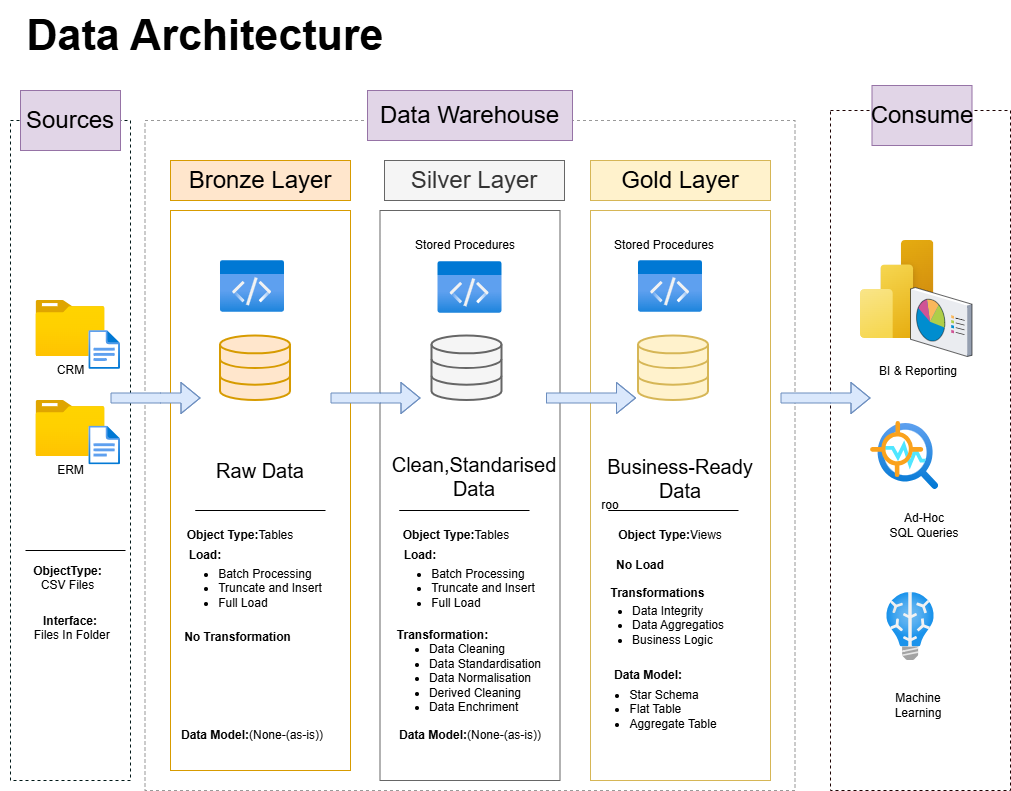

The diagram above was exported from draw.io. Its source (the exported page's mxGraphModel, read from the mxfile embedded in the PNG):
<mxGraphModel dx="284" dy="611" grid="1" gridSize="10" guides="1" tooltips="1" connect="1" arrows="1" fold="1" page="1" pageScale="1" pageWidth="1100" pageHeight="850" math="0" shadow="0">
  <root>
    <mxCell id="0" />
    <mxCell id="1" parent="0" />
    <mxCell id="pHPC7rf5pM8ZBKdii86d-2" parent="1" style="rounded=0;whiteSpace=wrap;html=1;fillColor=none;dashed=1;strokeColor=light-dark(#011818, #6a6a6a);" value="" vertex="1">
      <mxGeometry height="660" width="120" x="50" y="160" as="geometry" />
    </mxCell>
    <mxCell id="pHPC7rf5pM8ZBKdii86d-3" parent="1" style="rounded=0;whiteSpace=wrap;html=1;fontSize=24;strokeColor=#9673a6;fillColor=#e1d5e7;" value="Sources" vertex="1">
      <mxGeometry height="60" width="100" x="60" y="130" as="geometry" />
    </mxCell>
    <mxCell id="pHPC7rf5pM8ZBKdii86d-4" parent="1" style="rounded=0;whiteSpace=wrap;html=1;fillColor=none;dashed=1;strokeColor=#999999;" value="" vertex="1">
      <mxGeometry height="670" width="650" x="184.5" y="160" as="geometry" />
    </mxCell>
    <mxCell id="pHPC7rf5pM8ZBKdii86d-6" parent="1" style="rounded=0;whiteSpace=wrap;html=1;fontSize=24;strokeColor=#d79b00;fillColor=#ffe6cc;" value="Bronze Layer" vertex="1">
      <mxGeometry height="40" width="180" x="210" y="200" as="geometry" />
    </mxCell>
    <mxCell id="pHPC7rf5pM8ZBKdii86d-7" parent="1" style="rounded=0;whiteSpace=wrap;html=1;fontSize=24;strokeColor=#666666;fillColor=#f5f5f5;fontColor=#333333;" value="Silver Layer" vertex="1">
      <mxGeometry height="40" width="180" x="424" y="200" as="geometry" />
    </mxCell>
    <mxCell id="pHPC7rf5pM8ZBKdii86d-8" parent="1" style="rounded=0;whiteSpace=wrap;html=1;fontSize=24;strokeColor=#9673a6;fillColor=#e1d5e7;" value="Data Warehouse" vertex="1">
      <mxGeometry height="50" width="205" x="407" y="130" as="geometry" />
    </mxCell>
    <mxCell id="pHPC7rf5pM8ZBKdii86d-11" parent="1" style="rounded=0;whiteSpace=wrap;html=1;fillColor=none;dashed=1;strokeColor=light-dark(#1c0202, #6a6a6a);" value="" vertex="1">
      <mxGeometry height="680" width="180" x="870" y="150" as="geometry" />
    </mxCell>
    <mxCell id="pHPC7rf5pM8ZBKdii86d-12" parent="1" style="rounded=0;whiteSpace=wrap;html=1;fontSize=24;strokeColor=#d6b656;fillColor=#fff2cc;" value="Gold Layer" vertex="1">
      <mxGeometry height="40" width="180" x="630" y="200" as="geometry" />
    </mxCell>
    <mxCell id="pHPC7rf5pM8ZBKdii86d-13" parent="1" style="rounded=0;whiteSpace=wrap;html=1;fontSize=24;strokeColor=#d79b00;fillColor=none;" value="" vertex="1">
      <mxGeometry height="560" width="180" x="210" y="250" as="geometry" />
    </mxCell>
    <mxCell id="pHPC7rf5pM8ZBKdii86d-14" parent="1" style="rounded=0;whiteSpace=wrap;html=1;fontSize=24;strokeColor=#666666;fillColor=none;fontColor=#333333;" value="" vertex="1">
      <mxGeometry height="570" width="180" x="419.5" y="250" as="geometry" />
    </mxCell>
    <mxCell id="pHPC7rf5pM8ZBKdii86d-15" parent="1" style="rounded=0;whiteSpace=wrap;html=1;fontSize=24;strokeColor=#d6b656;fillColor=none;" value="" vertex="1">
      <mxGeometry height="570" width="180" x="630" y="250" as="geometry" />
    </mxCell>
    <mxCell id="pHPC7rf5pM8ZBKdii86d-16" parent="1" style="image;aspect=fixed;html=1;points=[];align=center;fontSize=12;image=img/lib/azure2/general/Folder_Blank.svg;" value="CRM" vertex="1">
      <mxGeometry height="56.00000000000001" width="69" x="75.5" y="340" as="geometry" />
    </mxCell>
    <mxCell id="pHPC7rf5pM8ZBKdii86d-17" parent="1" style="image;aspect=fixed;html=1;points=[];align=center;fontSize=12;image=img/lib/azure2/general/File.svg;" value="" vertex="1">
      <mxGeometry height="39" width="31.65" x="128.35" y="370" as="geometry" />
    </mxCell>
    <mxCell id="pHPC7rf5pM8ZBKdii86d-18" parent="1" style="image;aspect=fixed;html=1;points=[];align=center;fontSize=12;image=img/lib/azure2/general/Folder_Blank.svg;" value="ERM" vertex="1">
      <mxGeometry height="56.00000000000001" width="69" x="75.5" y="440" as="geometry" />
    </mxCell>
    <mxCell id="pHPC7rf5pM8ZBKdii86d-19" parent="1" style="image;aspect=fixed;html=1;points=[];align=center;fontSize=12;image=img/lib/azure2/general/File.svg;" value="" vertex="1">
      <mxGeometry height="39" width="31.65" x="128.35" y="465.5" as="geometry" />
    </mxCell>
    <mxCell id="pHPC7rf5pM8ZBKdii86d-26" edge="1" parent="1" style="endArrow=none;html=1;rounded=0;" value="">
      <mxGeometry height="50" relative="1" width="50" as="geometry">
        <mxPoint x="65" y="590" as="sourcePoint" />
        <mxPoint x="165" y="590" as="targetPoint" />
      </mxGeometry>
    </mxCell>
    <mxCell id="pHPC7rf5pM8ZBKdii86d-27" parent="1" style="text;html=1;whiteSpace=wrap;strokeColor=none;fillColor=none;align=center;verticalAlign=middle;rounded=0;" value="&lt;b&gt;ObjectType:&lt;/b&gt;&lt;div&gt;CSV Files&lt;div&gt;&lt;br&gt;&lt;/div&gt;&lt;/div&gt;" vertex="1">
      <mxGeometry height="30" width="85" x="65" y="610" as="geometry" />
    </mxCell>
    <mxCell id="pHPC7rf5pM8ZBKdii86d-28" parent="1" style="text;html=1;whiteSpace=wrap;strokeColor=none;fillColor=none;align=center;verticalAlign=middle;rounded=0;" value="&lt;b&gt;Interface:&lt;/b&gt;&lt;div&gt;&amp;nbsp;Files In Folder&lt;div&gt;&lt;br&gt;&lt;/div&gt;&lt;/div&gt;" vertex="1">
      <mxGeometry height="30" width="90" x="65" y="660" as="geometry" />
    </mxCell>
    <mxCell id="pHPC7rf5pM8ZBKdii86d-29" parent="1" style="html=1;verticalLabelPosition=bottom;align=center;labelBackgroundColor=#ffffff;verticalAlign=top;strokeWidth=2;strokeColor=#d79b00;shadow=0;dashed=0;shape=mxgraph.ios7.icons.data;fillColor=#ffe6cc;" value="" vertex="1">
      <mxGeometry height="64.5" width="70" x="260" y="375.5" as="geometry" />
    </mxCell>
    <mxCell id="pHPC7rf5pM8ZBKdii86d-32" parent="1" style="image;aspect=fixed;html=1;points=[];align=center;fontSize=12;image=img/lib/azure2/general/Code.svg;fontColor=default;" value="" vertex="1">
      <mxGeometry height="52" width="64" x="260" y="300" as="geometry" />
    </mxCell>
    <mxCell id="pHPC7rf5pM8ZBKdii86d-33" parent="1" style="image;aspect=fixed;html=1;points=[];align=center;fontSize=12;image=img/lib/azure2/general/Code.svg;" value="" vertex="1">
      <mxGeometry height="52" width="64" x="477.5" y="301" as="geometry" />
    </mxCell>
    <mxCell id="pHPC7rf5pM8ZBKdii86d-34" parent="1" style="image;aspect=fixed;html=1;points=[];align=center;fontSize=12;image=img/lib/azure2/general/Code.svg;" value="" vertex="1">
      <mxGeometry height="52" width="64" x="678" y="300" as="geometry" />
    </mxCell>
    <mxCell id="pHPC7rf5pM8ZBKdii86d-35" parent="1" style="text;html=1;whiteSpace=wrap;strokeColor=none;fillColor=none;align=center;verticalAlign=middle;rounded=0;" value="&lt;font style=&quot;font-size: 20px;&quot;&gt;Raw Data&lt;/font&gt;" vertex="1">
      <mxGeometry height="40" width="110" x="245" y="490" as="geometry" />
    </mxCell>
    <mxCell id="pHPC7rf5pM8ZBKdii86d-37" edge="1" parent="1" style="endArrow=none;html=1;rounded=0;" value="">
      <mxGeometry height="50" relative="1" width="50" as="geometry">
        <Array as="points">
          <mxPoint x="235" y="550" />
          <mxPoint x="255" y="550" />
        </Array>
        <mxPoint x="265" y="550" as="sourcePoint" />
        <mxPoint x="365" y="550" as="targetPoint" />
      </mxGeometry>
    </mxCell>
    <mxCell id="pHPC7rf5pM8ZBKdii86d-42" parent="1" style="html=1;verticalLabelPosition=bottom;align=center;labelBackgroundColor=#ffffff;verticalAlign=top;strokeWidth=2;strokeColor=#666666;shadow=0;dashed=0;shape=mxgraph.ios7.icons.data;fillColor=#f5f5f5;fontColor=#333333;" value="" vertex="1">
      <mxGeometry height="64.5" width="70" x="471.5" y="375.5" as="geometry" />
    </mxCell>
    <mxCell id="pHPC7rf5pM8ZBKdii86d-43" parent="1" style="html=1;verticalLabelPosition=bottom;align=center;labelBackgroundColor=#ffffff;verticalAlign=top;strokeWidth=2;strokeColor=#d6b656;shadow=0;dashed=0;shape=mxgraph.ios7.icons.data;fillColor=#fff2cc;" value="" vertex="1">
      <mxGeometry height="64.5" width="70" x="678" y="375.5" as="geometry" />
    </mxCell>
    <mxCell id="pHPC7rf5pM8ZBKdii86d-46" parent="1" style="text;html=1;whiteSpace=wrap;strokeColor=none;fillColor=none;align=center;verticalAlign=middle;rounded=0;" value="&lt;div style=&quot;text-align: left;&quot;&gt;&lt;br&gt;&lt;/div&gt;" vertex="1">
      <mxGeometry height="90" width="160" x="200" y="570" as="geometry" />
    </mxCell>
    <mxCell id="pHPC7rf5pM8ZBKdii86d-47" parent="1" style="text;html=1;whiteSpace=wrap;strokeColor=none;fillColor=none;align=center;verticalAlign=middle;rounded=0;" value="&lt;span style=&quot;font-size: 20px;&quot;&gt;Clean,Standarised&lt;/span&gt;&lt;div&gt;&lt;span style=&quot;font-size: 20px;&quot;&gt;Data&lt;/span&gt;&lt;/div&gt;" vertex="1">
      <mxGeometry height="40" width="110" x="459" y="496" as="geometry" />
    </mxCell>
    <mxCell id="pHPC7rf5pM8ZBKdii86d-50" edge="1" parent="1" style="endArrow=none;html=1;rounded=0;" value="">
      <mxGeometry height="50" relative="1" width="50" as="geometry">
        <Array as="points">
          <mxPoint x="439" y="550" />
          <mxPoint x="459" y="550" />
        </Array>
        <mxPoint x="469" y="550" as="sourcePoint" />
        <mxPoint x="569" y="550" as="targetPoint" />
      </mxGeometry>
    </mxCell>
    <mxCell id="pHPC7rf5pM8ZBKdii86d-51" edge="1" parent="1" style="endArrow=none;html=1;rounded=0;" value="">
      <mxGeometry height="50" relative="1" width="50" as="geometry">
        <Array as="points">
          <mxPoint x="648" y="550" />
          <mxPoint x="668" y="550" />
        </Array>
        <mxPoint x="678" y="550" as="sourcePoint" />
        <mxPoint x="778" y="550" as="targetPoint" />
      </mxGeometry>
    </mxCell>
    <mxCell id="pHPC7rf5pM8ZBKdii86d-53" parent="1" style="text;html=1;whiteSpace=wrap;strokeColor=none;fillColor=none;align=center;verticalAlign=middle;rounded=0;" value="&lt;span style=&quot;font-size: 20px;&quot;&gt;Business-Ready Data&lt;/span&gt;" vertex="1">
      <mxGeometry height="40" width="160" x="640" y="498" as="geometry" />
    </mxCell>
    <mxCell id="pHPC7rf5pM8ZBKdii86d-54" parent="1" style="text;html=1;whiteSpace=wrap;strokeColor=none;fillColor=none;align=center;verticalAlign=middle;rounded=0;" value="&lt;div style=&quot;text-align: left;&quot;&gt;&lt;ul&gt;&lt;li&gt;&lt;span style=&quot;background-color: transparent; color: light-dark(rgb(0, 0, 0), rgb(255, 255, 255));&quot;&gt;Batch Processing&lt;/span&gt;&lt;/li&gt;&lt;li&gt;&lt;span style=&quot;background-color: transparent; color: light-dark(rgb(0, 0, 0), rgb(255, 255, 255));&quot;&gt;Truncate and Insert&lt;/span&gt;&lt;/li&gt;&lt;li&gt;&lt;span style=&quot;background-color: transparent; color: light-dark(rgb(0, 0, 0), rgb(255, 255, 255));&quot;&gt;Full Load&lt;/span&gt;&lt;/li&gt;&lt;/ul&gt;&lt;/div&gt;&lt;div style=&quot;text-align: left;&quot;&gt;&lt;br&gt;&lt;/div&gt;" vertex="1">
      <mxGeometry height="130" width="160" x="210" y="570" as="geometry" />
    </mxCell>
    <mxCell id="pHPC7rf5pM8ZBKdii86d-55" parent="1" style="text;html=1;whiteSpace=wrap;strokeColor=none;fillColor=none;align=center;verticalAlign=middle;rounded=0;" value="&lt;div style=&quot;text-align: left;&quot;&gt;&lt;ul&gt;&lt;li&gt;&lt;span style=&quot;background-color: transparent; color: light-dark(rgb(0, 0, 0), rgb(255, 255, 255));&quot;&gt;Batch Processing&lt;/span&gt;&lt;/li&gt;&lt;li&gt;&lt;span style=&quot;background-color: transparent; color: light-dark(rgb(0, 0, 0), rgb(255, 255, 255));&quot;&gt;Truncate and Insert&lt;/span&gt;&lt;/li&gt;&lt;li&gt;&lt;span style=&quot;background-color: transparent; color: light-dark(rgb(0, 0, 0), rgb(255, 255, 255));&quot;&gt;Full Load&lt;/span&gt;&lt;/li&gt;&lt;/ul&gt;&lt;/div&gt;&lt;div style=&quot;text-align: left;&quot;&gt;&lt;br&gt;&lt;/div&gt;" vertex="1">
      <mxGeometry height="130" width="166" x="419.5" y="570" as="geometry" />
    </mxCell>
    <mxCell id="pHPC7rf5pM8ZBKdii86d-56" parent="1" style="text;html=1;whiteSpace=wrap;strokeColor=none;fillColor=none;align=center;verticalAlign=middle;rounded=0;fontStyle=1" value="Load:" vertex="1">
      <mxGeometry height="30" width="60" x="215" y="580" as="geometry" />
    </mxCell>
    <mxCell id="pHPC7rf5pM8ZBKdii86d-57" parent="1" style="text;html=1;whiteSpace=wrap;strokeColor=none;fillColor=none;align=center;verticalAlign=middle;rounded=0;fontStyle=1" value="Load:" vertex="1">
      <mxGeometry height="30" width="60" x="430" y="580" as="geometry" />
    </mxCell>
    <mxCell id="pHPC7rf5pM8ZBKdii86d-58" parent="1" style="text;html=1;whiteSpace=wrap;strokeColor=none;fillColor=none;align=center;verticalAlign=middle;rounded=0;fontStyle=1" value="Object Type:&lt;span style=&quot;font-weight: normal;&quot;&gt;Tables&lt;/span&gt;" vertex="1">
      <mxGeometry height="30" width="120" x="220" y="560" as="geometry" />
    </mxCell>
    <mxCell id="pHPC7rf5pM8ZBKdii86d-59" parent="1" style="text;html=1;whiteSpace=wrap;strokeColor=none;fillColor=none;align=center;verticalAlign=middle;rounded=0;fontStyle=1" value="Object Type:&lt;span style=&quot;font-weight: normal;&quot;&gt;Tables&lt;/span&gt;" vertex="1">
      <mxGeometry height="30" width="120" x="436" y="560" as="geometry" />
    </mxCell>
    <mxCell id="pHPC7rf5pM8ZBKdii86d-60" parent="1" style="text;html=1;whiteSpace=wrap;strokeColor=none;fillColor=none;align=center;verticalAlign=middle;rounded=0;fontStyle=1" value="Object Type:&lt;span style=&quot;font-weight: 400;&quot;&gt;Views&lt;/span&gt;" vertex="1">
      <mxGeometry height="30" width="120" x="650" y="560" as="geometry" />
    </mxCell>
    <mxCell id="pHPC7rf5pM8ZBKdii86d-61" parent="1" style="text;html=1;whiteSpace=wrap;strokeColor=none;fillColor=none;align=center;verticalAlign=middle;rounded=0;fontStyle=1" value="No Load" vertex="1">
      <mxGeometry height="30" width="60" x="650" y="590" as="geometry" />
    </mxCell>
    <mxCell id="pHPC7rf5pM8ZBKdii86d-62" parent="1" style="text;html=1;whiteSpace=wrap;strokeColor=none;fillColor=none;align=center;verticalAlign=middle;rounded=0;fontStyle=1" value="No Transformation" vertex="1">
      <mxGeometry height="14" width="135" x="210" y="670" as="geometry" />
    </mxCell>
    <mxCell id="pHPC7rf5pM8ZBKdii86d-64" parent="1" style="text;html=1;whiteSpace=wrap;strokeColor=none;fillColor=none;align=center;verticalAlign=middle;rounded=0;fontStyle=1" value="Data Model:&lt;span style=&quot;font-weight: normal;&quot;&gt;(None-(as-is))&lt;/span&gt;" vertex="1">
      <mxGeometry height="30" width="150" x="434.5" y="760" as="geometry" />
    </mxCell>
    <mxCell id="pHPC7rf5pM8ZBKdii86d-66" parent="1" style="text;html=1;whiteSpace=wrap;strokeColor=none;fillColor=none;align=center;verticalAlign=middle;rounded=0;fontStyle=1" value="Transformation:" vertex="1">
      <mxGeometry height="10" width="135" x="415" y="670" as="geometry" />
    </mxCell>
    <mxCell id="pHPC7rf5pM8ZBKdii86d-68" parent="1" style="text;html=1;whiteSpace=wrap;strokeColor=none;fillColor=none;align=center;verticalAlign=middle;rounded=0;" value="&lt;div style=&quot;text-align: left;&quot;&gt;&lt;ul&gt;&lt;li&gt;Data Cleaning&lt;/li&gt;&lt;li&gt;Data Standardisation&lt;/li&gt;&lt;li&gt;Data Normalisation&lt;/li&gt;&lt;li&gt;Derived Cleaning&lt;/li&gt;&lt;li&gt;Data Enchriment&lt;/li&gt;&lt;/ul&gt;&lt;/div&gt;&lt;div style=&quot;text-align: left;&quot;&gt;&lt;br&gt;&lt;/div&gt;" vertex="1">
      <mxGeometry height="130" width="170" x="419.5" y="660" as="geometry" />
    </mxCell>
    <mxCell id="pHPC7rf5pM8ZBKdii86d-71" parent="1" style="text;html=1;whiteSpace=wrap;strokeColor=none;fillColor=none;align=center;verticalAlign=middle;rounded=0;fontStyle=1" value="Data Model:&lt;span style=&quot;font-weight: normal;&quot;&gt;(None-(as-is))&lt;/span&gt;" vertex="1">
      <mxGeometry height="30" width="150" x="217" y="760" as="geometry" />
    </mxCell>
    <mxCell id="pHPC7rf5pM8ZBKdii86d-72" parent="1" style="text;html=1;whiteSpace=wrap;strokeColor=none;fillColor=none;align=center;verticalAlign=middle;rounded=0;fontStyle=1" value="Transformations" vertex="1">
      <mxGeometry height="14" width="135" x="630" y="626" as="geometry" />
    </mxCell>
    <mxCell id="pHPC7rf5pM8ZBKdii86d-74" parent="1" style="text;html=1;whiteSpace=wrap;strokeColor=none;fillColor=none;align=center;verticalAlign=middle;rounded=0;" value="&lt;div style=&quot;text-align: left;&quot;&gt;&lt;ul&gt;&lt;li&gt;Data Integrity&lt;/li&gt;&lt;li&gt;Data Aggregatios&lt;/li&gt;&lt;li&gt;Business Logic&lt;/li&gt;&lt;/ul&gt;&lt;/div&gt;" vertex="1">
      <mxGeometry height="130" width="170" x="612.5" y="600" as="geometry" />
    </mxCell>
    <mxCell id="pHPC7rf5pM8ZBKdii86d-75" parent="1" style="text;html=1;whiteSpace=wrap;strokeColor=none;fillColor=none;align=center;verticalAlign=middle;rounded=0;fontStyle=1" value="Data Model:" vertex="1">
      <mxGeometry height="30" width="120" x="628" y="700" as="geometry" />
    </mxCell>
    <mxCell id="pHPC7rf5pM8ZBKdii86d-76" parent="1" style="text;html=1;whiteSpace=wrap;strokeColor=none;fillColor=none;align=center;verticalAlign=middle;rounded=0;" value="&lt;div style=&quot;text-align: left;&quot;&gt;&lt;ul&gt;&lt;li&gt;Star Schema&lt;/li&gt;&lt;li&gt;Flat Table&lt;/li&gt;&lt;li&gt;Aggregate Table&lt;/li&gt;&lt;/ul&gt;&lt;/div&gt;" vertex="1">
      <mxGeometry height="130" width="170" x="608" y="684" as="geometry" />
    </mxCell>
    <mxCell id="pHPC7rf5pM8ZBKdii86d-77" parent="1" style="image;aspect=fixed;html=1;points=[];align=center;fontSize=12;image=img/lib/azure2/power_platform/PowerBI.svg;" value="" vertex="1">
      <mxGeometry height="98" width="73.5" x="900" y="280" as="geometry" />
    </mxCell>
    <mxCell id="pHPC7rf5pM8ZBKdii86d-78" parent="1" style="verticalLabelPosition=bottom;sketch=0;aspect=fixed;html=1;verticalAlign=top;strokeColor=none;align=center;outlineConnect=0;shape=mxgraph.citrix.reporting;" value="" vertex="1">
      <mxGeometry height="69" width="61.5" x="950" y="327" as="geometry" />
    </mxCell>
    <mxCell id="pHPC7rf5pM8ZBKdii86d-79" parent="1" style="image;aspect=fixed;html=1;points=[];align=center;fontSize=12;image=img/lib/azure2/ai_machine_learning/Anomaly_Detector.svg;" value="" vertex="1">
      <mxGeometry height="68" width="68" x="910" y="461" as="geometry" />
    </mxCell>
    <mxCell id="pHPC7rf5pM8ZBKdii86d-80" parent="1" style="image;aspect=fixed;html=1;points=[];align=center;fontSize=12;image=img/lib/azure2/ai_machine_learning/Batch_AI.svg;" value="" vertex="1">
      <mxGeometry height="68" width="48" x="926" y="632" as="geometry" />
    </mxCell>
    <mxCell id="pHPC7rf5pM8ZBKdii86d-83" parent="1" style="text;html=1;whiteSpace=wrap;strokeColor=none;fillColor=none;align=center;verticalAlign=middle;rounded=0;" value="BI &amp;amp; Reporting" vertex="1">
      <mxGeometry height="30" width="96" x="910" y="396" as="geometry" />
    </mxCell>
    <mxCell id="pHPC7rf5pM8ZBKdii86d-84" parent="1" style="text;html=1;whiteSpace=wrap;strokeColor=none;fillColor=none;align=center;verticalAlign=middle;rounded=0;" value="Ad-Hoc&lt;div&gt;SQL Queries&lt;/div&gt;" vertex="1">
      <mxGeometry height="30" width="96" x="915.5" y="550" as="geometry" />
    </mxCell>
    <mxCell id="pHPC7rf5pM8ZBKdii86d-85" parent="1" style="text;html=1;whiteSpace=wrap;strokeColor=none;fillColor=none;align=center;verticalAlign=middle;rounded=0;" value="Machine Learning" vertex="1">
      <mxGeometry height="30" width="96" x="910" y="730" as="geometry" />
    </mxCell>
    <mxCell id="pHPC7rf5pM8ZBKdii86d-86" parent="1" style="rounded=0;whiteSpace=wrap;html=1;fontSize=24;strokeColor=#9673a6;fillColor=#e1d5e7;" value="Sources" vertex="1">
      <mxGeometry height="60" width="100" x="60" y="130" as="geometry" />
    </mxCell>
    <mxCell id="pHPC7rf5pM8ZBKdii86d-87" parent="1" style="rounded=0;whiteSpace=wrap;html=1;fontSize=24;strokeColor=#9673a6;fillColor=#e1d5e7;" value="Consume" vertex="1">
      <mxGeometry height="60" width="100" x="911.5" y="125" as="geometry" />
    </mxCell>
    <mxCell id="pHPC7rf5pM8ZBKdii86d-88" parent="1" style="text;html=1;whiteSpace=wrap;strokeColor=none;fillColor=none;align=center;verticalAlign=middle;rounded=0;" value="Stored Procedures" vertex="1">
      <mxGeometry height="30" width="108" x="450.5" y="270" as="geometry" />
    </mxCell>
    <mxCell id="pHPC7rf5pM8ZBKdii86d-89" parent="1" style="text;html=1;whiteSpace=wrap;strokeColor=none;fillColor=none;align=center;verticalAlign=middle;rounded=0;" value="Stored Procedures" vertex="1">
      <mxGeometry height="30" width="108" x="650" y="270" as="geometry" />
    </mxCell>
    <mxCell id="pHPC7rf5pM8ZBKdii86d-90" parent="1" style="text;html=1;whiteSpace=wrap;strokeColor=none;fillColor=none;align=center;verticalAlign=middle;rounded=0;" value="roo" vertex="1">
      <mxGeometry height="30" width="60" x="620" y="530" as="geometry" />
    </mxCell>
    <mxCell id="pHPC7rf5pM8ZBKdii86d-91" edge="1" parent="1" style="shape=flexArrow;endArrow=classic;html=1;rounded=0;fillColor=#dae8fc;strokeColor=#6c8ebf;" value="">
      <mxGeometry height="50" relative="1" width="50" as="geometry">
        <Array as="points">
          <mxPoint x="200" y="437.5" />
        </Array>
        <mxPoint x="150" y="437.5" as="sourcePoint" />
        <mxPoint x="240" y="437.5" as="targetPoint" />
      </mxGeometry>
    </mxCell>
    <mxCell id="pHPC7rf5pM8ZBKdii86d-92" edge="1" parent="1" style="shape=flexArrow;endArrow=classic;html=1;rounded=0;fillColor=#dae8fc;strokeColor=#6c8ebf;" value="">
      <mxGeometry height="50" relative="1" width="50" as="geometry">
        <Array as="points">
          <mxPoint x="635.5" y="437.5" />
        </Array>
        <mxPoint x="585.5" y="437.5" as="sourcePoint" />
        <mxPoint x="675.5" y="437.5" as="targetPoint" />
      </mxGeometry>
    </mxCell>
    <mxCell id="pHPC7rf5pM8ZBKdii86d-95" edge="1" parent="1" style="shape=flexArrow;endArrow=classic;html=1;rounded=0;fillColor=#dae8fc;strokeColor=#6c8ebf;" value="">
      <mxGeometry height="50" relative="1" width="50" as="geometry">
        <Array as="points">
          <mxPoint x="870" y="437.5" />
        </Array>
        <mxPoint x="820" y="437.5" as="sourcePoint" />
        <mxPoint x="910" y="437.5" as="targetPoint" />
      </mxGeometry>
    </mxCell>
    <mxCell id="pHPC7rf5pM8ZBKdii86d-96" edge="1" parent="1" style="shape=flexArrow;endArrow=classic;html=1;rounded=0;fillColor=#dae8fc;strokeColor=#6c8ebf;" value="">
      <mxGeometry height="50" relative="1" width="50" as="geometry">
        <Array as="points">
          <mxPoint x="420" y="437.5" />
        </Array>
        <mxPoint x="370" y="437.5" as="sourcePoint" />
        <mxPoint x="460" y="437.5" as="targetPoint" />
      </mxGeometry>
    </mxCell>
    <mxCell id="x5vTeobip0uUu7FFFT2L-1" parent="1" style="text;html=1;whiteSpace=wrap;strokeColor=none;fillColor=none;align=center;verticalAlign=middle;rounded=0;" value="&lt;font style=&quot;font-size: 43px;&quot;&gt;&lt;b style=&quot;&quot;&gt;Data Architecture&lt;/b&gt;&lt;/font&gt;" vertex="1">
      <mxGeometry height="70" width="410" x="40" y="40" as="geometry" />
    </mxCell>
  </root>
</mxGraphModel>